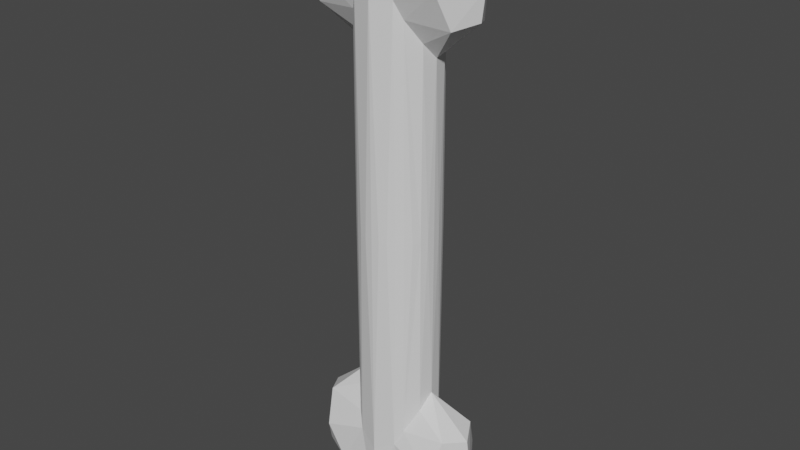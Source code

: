 # Source: Bone.blend  (saved by Blender 3.5.10; exported with 4.5.12 LTS)
import bpy
from mathutils import Matrix  # noqa: F401  (used for matrix-valued properties, if any)

bpy.ops.wm.read_factory_settings(use_empty=True)
scene = bpy.context.scene
scene.name = 'Scene'

# ---- collections
col_collection = bpy.data.collections.new('Collection'); scene.collection.children.link(col_collection)

# ---- materials (node trees are filled in below, after node groups)
mat_bone = bpy.data.materials.new('Bone')
mat_bone.use_backface_culling = True
mat_bone.use_transparent_shadow = False

# ---- material node trees
mat_bone.use_nodes = True; mat_bone.node_tree.nodes.clear()
_N = mat_bone.node_tree.nodes; _L = mat_bone.node_tree.links
n0 = _N.new('ShaderNodeBsdfPrincipled'); n0.name = 'Principled BSDF'; n0.location = (10, 300)
n0.distribution = 'GGX'
n0.subsurface_method = 'RANDOM_WALK_SKIN'
n0.inputs[3].default_value = 1.45
n0.inputs[27].default_value = (0.0, 0.0, 0.0, 1.0)
n0.inputs[28].default_value = 1.0
n1 = _N.new('ShaderNodeOutputMaterial'); n1.name = 'Material Output'; n1.location = (300, 300)
_L.new(n0.outputs[0], n1.inputs[0])
n1.is_active_output = True

# ---- world
world_world = bpy.data.worlds.new('World'); scene.world = world_world
world_world.use_nodes = True; world_world.node_tree.nodes.clear()
_N = world_world.node_tree.nodes; _L = world_world.node_tree.links
n0 = _N.new('ShaderNodeOutputWorld'); n0.name = 'World Output'; n0.location = (300, 300)
n1 = _N.new('ShaderNodeBackground'); n1.name = 'Background'; n1.location = (10, 300)
n1.inputs[0].default_value = (0.05088, 0.05088, 0.05088, 1.0)
_L.new(n1.outputs[0], n0.inputs[0])
n0.is_active_output = True
world_world.color = (0.05088, 0.05088, 0.05088)
world_world.use_sun_shadow = False
world_world.sun_shadow_jitter_overblur = 0.0

# ---- meshes
me_cylinder = bpy.data.meshes.new('Cylinder')
me_cylinder.from_pydata([(0.0, 1.0, 0.4716), (0.0, 1.0, 0.0), (0.1951, 0.9808, 0.0), (0.3827, 0.9239, 0.0), (0.5556, 0.8315, 0.0), (1.0, 0.0, 0.0), (-1.0, 0.0, 0.0), (-0.9239, 0.3827, 0.0), (-0.7071, 0.7071, 0.0), (-0.3827, 0.9239, 0.0), (-0.1951, 0.9808, 0.0), (-0.6903, 0.7086, 0.4145), (-1.18, 0.6435, 0.4115), (-0.5206, 0.8502, 0.4475), (-0.9276, 0.3706, 0.3716), (-1.836, 0.5928, 0.5337), (-0.2319, 0.9569, 0.5337), (-0.4147, 0.5639, 0.5858), (-1.097, 0.9102, 0.5438), (-1.618, 0.9102, 0.4759), (-1.779, 0.5639, 0.408), (-0.741, 0.8622, 0.4532), (-0.6068, 0.7783, 0.4307), (-0.5556, 0.8315, 0.0), (-0.8315, 0.5556, 0.0), (-0.9808, 0.1951, 0.0), (0.9808, 0.1951, 0.0), (0.9239, 0.3827, 0.0), (0.8315, 0.5556, 0.0), (0.7071, 0.7071, 0.0), (0.6903, 0.7086, 0.4145), (1.18, 0.6435, 0.4115), (0.5206, 0.8502, 0.4475), (0.9276, 0.3706, 0.3716), (1.836, 0.5928, 0.5337), (0.2319, 0.9569, 0.5337), (0.4147, 0.5639, 0.5858), (1.097, 0.9102, 0.5438), (1.618, 0.9102, 0.4759), (1.779, 0.5639, 0.408), (0.741, 0.8622, 0.4532), (0.6068, 0.7783, 0.4307), (0.0, -1.0, 0.4716), (0.0, -1.0, 0.0), (0.5556, -0.8315, 0.0), (0.7071, -0.7071, 0.0), (0.8315, -0.5556, 0.0), (0.9808, -0.1951, 0.0), (-0.9239, -0.3827, 0.0), (-0.8315, -0.5556, 0.0), (-0.7071, -0.7071, 0.0), (-0.5556, -0.8315, 0.0), (-0.6903, -0.7086, 0.4145), (-1.18, -0.6435, 0.4115), (-0.5206, -0.8502, 0.4475), (-1.0, -0.003623, 0.3409), (-0.9276, -0.3706, 0.3716), (-0.6752, -0.003623, 0.6051), (-1.836, -0.5928, 0.5337), (-0.2319, -0.9569, 0.5337), (-2.11, -0.003623, 0.4181), (-0.4147, -0.5639, 0.5858), (-1.357, -0.003623, 0.5858), (-1.097, -0.9102, 0.5438), (-2.039, -0.003623, 0.5438), (0.0, -0.003623, 0.5438), (-2.2, -0.003623, 0.4759), (-1.618, -0.9102, 0.4759), (-1.779, -0.5639, 0.408), (-0.741, -0.8622, 0.4532), (-0.6068, -0.7783, 0.4307), (-0.1951, -0.9808, 0.0), (-0.3827, -0.9239, 0.0), (-0.9808, -0.1951, 0.0), (0.9239, -0.3827, 0.0), (0.3827, -0.9239, 0.0), (0.1951, -0.9808, 0.0), (0.6903, -0.7086, 0.4145), (1.18, -0.6435, 0.4115), (0.5206, -0.8502, 0.4475), (1.0, -0.003623, 0.3409), (0.9276, -0.3706, 0.3716), (0.6752, -0.003623, 0.6051), (1.836, -0.5928, 0.5337), (0.2319, -0.9569, 0.5337), (2.11, -0.003623, 0.4181), (0.4147, -0.5639, 0.5858), (1.357, -0.003623, 0.5858), (1.097, -0.9102, 0.5438), (2.039, -0.003623, 0.5438), (2.2, -0.003623, 0.4759), (1.618, -0.9102, 0.4759), (1.779, -0.5639, 0.408), (0.741, -0.8622, 0.4532), (0.6068, -0.7783, 0.4307), (0.0, 1.0, -0.4716), (-0.6903, 0.7086, -0.4145), (-1.18, 0.6435, -0.4115), (-0.5206, 0.8502, -0.4475), (-0.9276, 0.3706, -0.3716), (-1.836, 0.5928, -0.5337), (-0.2319, 0.9569, -0.5337), (-0.4147, 0.5639, -0.5858), (-1.097, 0.9102, -0.5438), (-1.618, 0.9102, -0.4759), (-1.779, 0.5639, -0.408), (-0.741, 0.8622, -0.4532), (-0.6068, 0.7783, -0.4307), (0.6903, 0.7086, -0.4145), (1.18, 0.6435, -0.4115), (0.5206, 0.8502, -0.4475), (0.9276, 0.3706, -0.3716), (1.836, 0.5928, -0.5337), (0.2319, 0.9569, -0.5337), (0.4147, 0.5639, -0.5858), (1.097, 0.9102, -0.5438), (1.618, 0.9102, -0.4759), (1.779, 0.5639, -0.408), (0.741, 0.8622, -0.4532), (0.6068, 0.7783, -0.4307), (0.0, -1.0, -0.4716), (-0.6903, -0.7086, -0.4145), (-1.18, -0.6435, -0.4115), (-0.5206, -0.8502, -0.4475), (-1.0, -0.003623, -0.3409), (-0.9276, -0.3706, -0.3716), (-0.6752, -0.003623, -0.6051), (-1.836, -0.5928, -0.5337), (-0.2319, -0.9569, -0.5337), (-2.11, -0.003623, -0.4181), (-0.4147, -0.5639, -0.5858), (-1.357, -0.003623, -0.5858), (-1.097, -0.9102, -0.5438), (-2.039, -0.003623, -0.5438), (0.0, -0.003623, -0.5858), (-2.2, -0.003623, -0.4759), (-1.618, -0.9102, -0.4759), (-1.779, -0.5639, -0.408), (-0.741, -0.8622, -0.4532), (-0.6068, -0.7783, -0.4307), (0.6903, -0.7086, -0.4145), (1.18, -0.6435, -0.4115), (0.5206, -0.8502, -0.4475), (1.0, -0.003623, -0.3409), (0.9276, -0.3706, -0.3716), (0.6752, -0.003623, -0.6051), (1.836, -0.5928, -0.5337), (0.2319, -0.9569, -0.5337), (2.11, -0.003623, -0.4181), (0.4147, -0.5639, -0.5858), (1.357, -0.003623, -0.5858), (1.097, -0.9102, -0.5438), (2.039, -0.003623, -0.5438), (2.2, -0.003623, -0.4759), (1.618, -0.9102, -0.4759), (1.779, -0.5639, -0.408), (0.741, -0.8622, -0.4532), (0.6068, -0.7783, -0.4307)], [], [(6, 55, 25), (25, 55, 14, 7), (7, 14, 11, 24), (24, 11, 8), (8, 11, 22, 23), (23, 22, 13, 9), (9, 13, 10), (10, 13, 0, 1), (57, 17, 62), (15, 64, 62), (57, 65, 17), (15, 66, 64), (16, 13, 18), (15, 19, 66), (16, 0, 13), (11, 14, 12), (14, 55, 20), (20, 55, 60), (19, 11, 12, 20), (19, 20, 66), (66, 20, 60), (65, 0, 16), (13, 22, 21), (13, 21, 19, 18), (18, 19, 15), (17, 65, 16), (17, 16, 18), (17, 18, 62), (62, 18, 15), (22, 11, 19, 21), (14, 20, 12), (5, 26, 80), (26, 27, 33, 80), (27, 28, 30, 33), (28, 29, 30), (29, 4, 41, 30), (4, 3, 32, 41), (3, 2, 32), (2, 1, 0, 32), (82, 87, 36), (34, 87, 89), (82, 36, 65), (34, 89, 90), (35, 37, 32), (34, 90, 38), (35, 32, 0), (30, 31, 33), (33, 39, 80), (39, 85, 80), (38, 39, 31, 30), (38, 90, 39), (90, 85, 39), (65, 35, 0), (32, 40, 41), (32, 37, 38, 40), (37, 34, 38), (36, 35, 65), (36, 37, 35), (36, 87, 37), (87, 34, 37), (41, 40, 38, 30), (33, 31, 39), (6, 73, 55), (73, 48, 56, 55), (48, 49, 52, 56), (49, 50, 52), (50, 51, 70, 52), (51, 72, 54, 70), (72, 71, 54), (71, 43, 42, 54), (57, 62, 61), (58, 62, 64), (57, 61, 65), (58, 64, 66), (59, 63, 54), (58, 66, 67), (59, 54, 42), (52, 53, 56), (56, 68, 55), (68, 60, 55), (67, 68, 53, 52), (67, 66, 68), (66, 60, 68), (65, 59, 42), (54, 69, 70), (54, 63, 67, 69), (63, 58, 67), (61, 59, 65), (61, 63, 59), (61, 62, 63), (62, 58, 63), (70, 69, 67, 52), (56, 53, 68), (5, 80, 47), (47, 80, 81, 74), (74, 81, 77, 46), (46, 77, 45), (45, 77, 94, 44), (44, 94, 79, 75), (75, 79, 76), (76, 79, 42, 43), (82, 86, 87), (83, 89, 87), (82, 65, 86), (83, 90, 89), (84, 79, 88), (83, 91, 90), (84, 42, 79), (77, 81, 78), (81, 80, 92), (92, 80, 85), (91, 77, 78, 92), (91, 92, 90), (90, 92, 85), (65, 42, 84), (79, 94, 93), (79, 93, 91, 88), (88, 91, 83), (86, 65, 84), (86, 84, 88), (86, 88, 87), (87, 88, 83), (94, 77, 91, 93), (81, 92, 78), (6, 25, 124), (25, 7, 99, 124), (7, 24, 96, 99), (24, 8, 96), (8, 23, 107, 96), (23, 9, 98, 107), (9, 10, 98), (10, 1, 95, 98), (126, 131, 102), (100, 131, 133), (126, 102, 134), (100, 133, 135), (101, 103, 98), (100, 135, 104), (101, 98, 95), (96, 97, 99), (99, 105, 124), (105, 129, 124), (104, 105, 97, 96), (104, 135, 105), (135, 129, 105), (134, 101, 95), (98, 106, 107), (98, 103, 104, 106), (103, 100, 104), (102, 101, 134), (102, 103, 101), (102, 131, 103), (131, 100, 103), (107, 106, 104, 96), (99, 97, 105), (5, 143, 26), (26, 143, 111, 27), (27, 111, 108, 28), (28, 108, 29), (29, 108, 119, 4), (4, 119, 110, 3), (3, 110, 2), (2, 110, 95, 1), (145, 114, 150), (112, 152, 150), (145, 134, 114), (112, 153, 152), (113, 110, 115), (112, 116, 153), (113, 95, 110), (108, 111, 109), (111, 143, 117), (117, 143, 148), (116, 108, 109, 117), (116, 117, 153), (153, 117, 148), (134, 95, 113), (110, 119, 118), (110, 118, 116, 115), (115, 116, 112), (114, 134, 113), (114, 113, 115), (114, 115, 150), (150, 115, 112), (119, 108, 116, 118), (111, 117, 109), (6, 124, 73), (73, 124, 125, 48), (48, 125, 121, 49), (49, 121, 50), (50, 121, 139, 51), (51, 139, 123, 72), (72, 123, 71), (71, 123, 120, 43), (126, 130, 131), (127, 133, 131), (126, 134, 130), (127, 135, 133), (128, 123, 132), (127, 136, 135), (128, 120, 123), (121, 125, 122), (125, 124, 137), (137, 124, 129), (136, 121, 122, 137), (136, 137, 135), (135, 137, 129), (134, 120, 128), (123, 139, 138), (123, 138, 136, 132), (132, 136, 127), (130, 134, 128), (130, 128, 132), (130, 132, 131), (131, 132, 127), (139, 121, 136, 138), (125, 137, 122), (5, 47, 143), (47, 74, 144, 143), (74, 46, 140, 144), (46, 45, 140), (45, 44, 157, 140), (44, 75, 142, 157), (75, 76, 142), (76, 43, 120, 142), (145, 150, 149), (146, 150, 152), (145, 149, 134), (146, 152, 153), (147, 151, 142), (146, 153, 154), (147, 142, 120), (140, 141, 144), (144, 155, 143), (155, 148, 143), (154, 155, 141, 140), (154, 153, 155), (153, 148, 155), (134, 147, 120), (142, 156, 157), (142, 151, 154, 156), (151, 146, 154), (149, 147, 134), (149, 151, 147), (149, 150, 151), (150, 146, 151), (157, 156, 154, 140), (144, 141, 155)])
_uv = me_cylinder.uv_layers.new(name='UVMap')
_uv.uv.foreach_set('vector', [0.25, 0.75, 0.2494, 0.8352, 0.2188, 0.75, 0.2188, 0.75, 0.2494, 0.8352, 0.1895, 0.8429, 0.1875, 0.75, 0.1875, 0.75, 0.1895, 0.8429, 0.1252, 0.8532, 0.1562, 0.75, 0.1562, 0.75, 0.1252, 0.8532, 0.125, 0.75, 0.125, 0.75, 0.1252, 0.8532, 0.1062, 0.8575, 0.09375, 0.75, 0.09375, 0.75, 0.1062, 0.8575, 0.08693, 0.8619, 0.0625, 0.75, 0.0625, 0.75, 0.08693, 0.8619, 0.03125, 0.75, 0.03125, 0.75, 0.08693, 0.8619, 0.0, 0.8679, 0.0, 0.75, 0.182, 0.004369, 0.1341, 0.08805, 0.2403, 0.02736, 0.1586, 0.8493, 0.2934, 0.26, 0.3695, 0.06769, 0.9093, 0.002722, 0.6289, 0.1284, 0.9526, 0.09714, 0.1586, 0.8493, 0.3584, 0.4436, 0.2934, 0.26, 0.05112, 0.6797, 0.1784, 0.4647, 0.1956, 0.6129, 0.1586, 0.8493, 0.2368, 0.2618, 0.3584, 0.4436, 0.05112, 0.6797, 0.005662, 0.7585, 0.1784, 0.4647, 0.207, 0.3793, 0.2327, 0.4119, 0.2281, 0.3332, 0.2327, 0.4119, 0.3184, 0.3968, 0.2729, 0.318, 0.2729, 0.318, 0.3184, 0.3968, 0.4735, 0.4833, 0.2368, 0.2618, 0.207, 0.3793, 0.2281, 0.3332, 0.2729, 0.318, 0.2368, 0.2618, 0.2729, 0.318, 0.3584, 0.4436, 0.3584, 0.4436, 0.2729, 0.318, 0.4735, 0.4833, 0.6779, 0.1259, 0.9313, 0.2807, 0.9834, 0.1939, 0.1784, 0.4647, 0.1846, 0.3405, 0.1798, 0.3005, 0.1784, 0.4647, 0.1798, 0.3005, 0.2368, 0.2618, 0.1956, 0.6129, 0.1956, 0.6129, 0.2368, 0.2618, 0.1586, 0.8493, 0.9526, 0.09714, 0.6779, 0.1259, 0.9834, 0.1939, 0.1341, 0.08805, 0.05112, 0.6797, 0.1956, 0.6129, 0.1341, 0.08805, 0.1956, 0.6129, 0.2403, 0.02736, 0.2403, 0.02736, 0.1956, 0.6129, 0.1586, 0.8493, 0.1846, 0.3405, 0.207, 0.3793, 0.2368, 0.2618, 0.1798, 0.3005, 0.2327, 0.4119, 0.2729, 0.318, 0.2281, 0.3332, 0.25, 0.75, 0.2188, 0.75, 0.2494, 0.8352, 0.2188, 0.75, 0.1875, 0.75, 0.1895, 0.8429, 0.2494, 0.8352, 0.1875, 0.75, 0.1562, 0.75, 0.1252, 0.8532, 0.1895, 0.8429, 0.1562, 0.75, 0.125, 0.75, 0.1252, 0.8532, 0.125, 0.75, 0.09375, 0.75, 0.1062, 0.8575, 0.1252, 0.8532, 0.09375, 0.75, 0.0625, 0.75, 0.08693, 0.8619, 0.1062, 0.8575, 0.0625, 0.75, 0.03125, 0.75, 0.08693, 0.8619, 0.03125, 0.75, 0.0, 0.75, 0.0, 0.8679, 0.08693, 0.8619, 0.182, 0.004369, 0.2403, 0.02736, 0.1341, 0.08805, 0.1586, 0.8493, 0.3695, 0.06769, 0.2934, 0.26, 0.9093, 0.002722, 0.9526, 0.09714, 0.6289, 0.1284, 0.1586, 0.8493, 0.2934, 0.26, 0.3584, 0.4436, 0.05112, 0.6797, 0.1956, 0.6129, 0.1784, 0.4647, 0.1586, 0.8493, 0.3584, 0.4436, 0.2368, 0.2618, 0.05112, 0.6797, 0.1784, 0.4647, 0.005662, 0.7585, 0.207, 0.3793, 0.2281, 0.3332, 0.2327, 0.4119, 0.2327, 0.4119, 0.2729, 0.318, 0.3184, 0.3968, 0.2729, 0.318, 0.4735, 0.4833, 0.3184, 0.3968, 0.2368, 0.2618, 0.2729, 0.318, 0.2281, 0.3332, 0.207, 0.3793, 0.2368, 0.2618, 0.3584, 0.4436, 0.2729, 0.318, 0.3584, 0.4436, 0.4735, 0.4833, 0.2729, 0.318, 0.6779, 0.1259, 0.9834, 0.1939, 0.9313, 0.2807, 0.1784, 0.4647, 0.1798, 0.3005, 0.1846, 0.3405, 0.1784, 0.4647, 0.1956, 0.6129, 0.2368, 0.2618, 0.1798, 0.3005, 0.1956, 0.6129, 0.1586, 0.8493, 0.2368, 0.2618, 0.9526, 0.09714, 0.9834, 0.1939, 0.6779, 0.1259, 0.1341, 0.08805, 0.1956, 0.6129, 0.05112, 0.6797, 0.1341, 0.08805, 0.2403, 0.02736, 0.1956, 0.6129, 0.2403, 0.02736, 0.1586, 0.8493, 0.1956, 0.6129, 0.1846, 0.3405, 0.1798, 0.3005, 0.2368, 0.2618, 0.207, 0.3793, 0.2327, 0.4119, 0.2281, 0.3332, 0.2729, 0.318, 0.25, 0.75, 0.2188, 0.75, 0.2494, 0.8352, 0.2188, 0.75, 0.1875, 0.75, 0.1895, 0.8429, 0.2494, 0.8352, 0.1875, 0.75, 0.1562, 0.75, 0.1252, 0.8532, 0.1895, 0.8429, 0.1562, 0.75, 0.125, 0.75, 0.1252, 0.8532, 0.125, 0.75, 0.09375, 0.75, 0.1062, 0.8575, 0.1252, 0.8532, 0.09375, 0.75, 0.0625, 0.75, 0.08693, 0.8619, 0.1062, 0.8575, 0.0625, 0.75, 0.03125, 0.75, 0.08693, 0.8619, 0.03125, 0.75, 0.0, 0.75, 0.0, 0.8679, 0.08693, 0.8619, 0.182, 0.004369, 0.2403, 0.02736, 0.1341, 0.08805, 0.1586, 0.8493, 0.3695, 0.06769, 0.2934, 0.26, 0.9093, 0.002722, 0.9526, 0.09714, 0.6289, 0.1284, 0.1586, 0.8493, 0.2934, 0.26, 0.3584, 0.4436, 0.05112, 0.6797, 0.1956, 0.6129, 0.1784, 0.4647, 0.1586, 0.8493, 0.3584, 0.4436, 0.2368, 0.2618, 0.05112, 0.6797, 0.1784, 0.4647, 0.005662, 0.7585, 0.207, 0.3793, 0.2281, 0.3332, 0.2327, 0.4119, 0.2327, 0.4119, 0.2729, 0.318, 0.3184, 0.3968, 0.2729, 0.318, 0.4735, 0.4833, 0.3184, 0.3968, 0.2368, 0.2618, 0.2729, 0.318, 0.2281, 0.3332, 0.207, 0.3793, 0.2368, 0.2618, 0.3584, 0.4436, 0.2729, 0.318, 0.3584, 0.4436, 0.4735, 0.4833, 0.2729, 0.318, 0.6779, 0.1259, 0.9834, 0.1939, 0.9313, 0.2807, 0.1784, 0.4647, 0.1798, 0.3005, 0.1846, 0.3405, 0.1784, 0.4647, 0.1956, 0.6129, 0.2368, 0.2618, 0.1798, 0.3005, 0.1956, 0.6129, 0.1586, 0.8493, 0.2368, 0.2618, 0.9526, 0.09714, 0.9834, 0.1939, 0.6779, 0.1259, 0.1341, 0.08805, 0.1956, 0.6129, 0.05112, 0.6797, 0.1341, 0.08805, 0.2403, 0.02736, 0.1956, 0.6129, 0.2403, 0.02736, 0.1586, 0.8493, 0.1956, 0.6129, 0.1846, 0.3405, 0.1798, 0.3005, 0.2368, 0.2618, 0.207, 0.3793, 0.2327, 0.4119, 0.2281, 0.3332, 0.2729, 0.318, 0.25, 0.75, 0.2494, 0.8352, 0.2188, 0.75, 0.2188, 0.75, 0.2494, 0.8352, 0.1895, 0.8429, 0.1875, 0.75, 0.1875, 0.75, 0.1895, 0.8429, 0.1252, 0.8532, 0.1562, 0.75, 0.1562, 0.75, 0.1252, 0.8532, 0.125, 0.75, 0.125, 0.75, 0.1252, 0.8532, 0.1062, 0.8575, 0.09375, 0.75, 0.09375, 0.75, 0.1062, 0.8575, 0.08693, 0.8619, 0.0625, 0.75, 0.0625, 0.75, 0.08693, 0.8619, 0.03125, 0.75, 0.03125, 0.75, 0.08693, 0.8619, 0.0, 0.8679, 0.0, 0.75, 0.182, 0.004369, 0.1341, 0.08805, 0.2403, 0.02736, 0.1586, 0.8493, 0.2934, 0.26, 0.3695, 0.06769, 0.9093, 0.002722, 0.6289, 0.1284, 0.9526, 0.09714, 0.1586, 0.8493, 0.3584, 0.4436, 0.2934, 0.26, 0.05112, 0.6797, 0.1784, 0.4647, 0.1956, 0.6129, 0.1586, 0.8493, 0.2368, 0.2618, 0.3584, 0.4436, 0.05112, 0.6797, 0.005662, 0.7585, 0.1784, 0.4647, 0.207, 0.3793, 0.2327, 0.4119, 0.2281, 0.3332, 0.2327, 0.4119, 0.3184, 0.3968, 0.2729, 0.318, 0.2729, 0.318, 0.3184, 0.3968, 0.4735, 0.4833, 0.2368, 0.2618, 0.207, 0.3793, 0.2281, 0.3332, 0.2729, 0.318, 0.2368, 0.2618, 0.2729, 0.318, 0.3584, 0.4436, 0.3584, 0.4436, 0.2729, 0.318, 0.4735, 0.4833, 0.6779, 0.1259, 0.9313, 0.2807, 0.9834, 0.1939, 0.1784, 0.4647, 0.1846, 0.3405, 0.1798, 0.3005, 0.1784, 0.4647, 0.1798, 0.3005, 0.2368, 0.2618, 0.1956, 0.6129, 0.1956, 0.6129, 0.2368, 0.2618, 0.1586, 0.8493, 0.9526, 0.09714, 0.6779, 0.1259, 0.9834, 0.1939, 0.1341, 0.08805, 0.05112, 0.6797, 0.1956, 0.6129, 0.1341, 0.08805, 0.1956, 0.6129, 0.2403, 0.02736, 0.2403, 0.02736, 0.1956, 0.6129, 0.1586, 0.8493, 0.1846, 0.3405, 0.207, 0.3793, 0.2368, 0.2618, 0.1798, 0.3005, 0.2327, 0.4119, 0.2729, 0.318, 0.2281, 0.3332, 0.25, 0.75, 0.2188, 0.75, 0.2494, 0.8352, 0.2188, 0.75, 0.1875, 0.75, 0.1895, 0.8429, 0.2494, 0.8352, 0.1875, 0.75, 0.1562, 0.75, 0.1252, 0.8532, 0.1895, 0.8429, 0.1562, 0.75, 0.125, 0.75, 0.1252, 0.8532, 0.125, 0.75, 0.09375, 0.75, 0.1062, 0.8575, 0.1252, 0.8532, 0.09375, 0.75, 0.0625, 0.75, 0.08693, 0.8619, 0.1062, 0.8575, 0.0625, 0.75, 0.03125, 0.75, 0.08693, 0.8619, 0.03125, 0.75, 0.0, 0.75, 0.0, 0.8679, 0.08693, 0.8619, 0.182, 0.004369, 0.2403, 0.02736, 0.1341, 0.08805, 0.1586, 0.8493, 0.3695, 0.06769, 0.2934, 0.26, 0.9093, 0.002722, 0.9526, 0.09714, 0.6289, 0.1284, 0.1586, 0.8493, 0.2934, 0.26, 0.3584, 0.4436, 0.05112, 0.6797, 0.1956, 0.6129, 0.1784, 0.4647, 0.1586, 0.8493, 0.3584, 0.4436, 0.2368, 0.2618, 0.05112, 0.6797, 0.1784, 0.4647, 0.005662, 0.7585, 0.207, 0.3793, 0.2281, 0.3332, 0.2327, 0.4119, 0.2327, 0.4119, 0.2729, 0.318, 0.3184, 0.3968, 0.2729, 0.318, 0.4735, 0.4833, 0.3184, 0.3968, 0.2368, 0.2618, 0.2729, 0.318, 0.2281, 0.3332, 0.207, 0.3793, 0.2368, 0.2618, 0.3584, 0.4436, 0.2729, 0.318, 0.3584, 0.4436, 0.4735, 0.4833, 0.2729, 0.318, 0.6779, 0.1259, 0.9834, 0.1939, 0.9313, 0.2807, 0.1784, 0.4647, 0.1798, 0.3005, 0.1846, 0.3405, 0.1784, 0.4647, 0.1956, 0.6129, 0.2368, 0.2618, 0.1798, 0.3005, 0.1956, 0.6129, 0.1586, 0.8493, 0.2368, 0.2618, 0.9526, 0.09714, 0.9834, 0.1939, 0.6779, 0.1259, 0.1341, 0.08805, 0.1956, 0.6129, 0.05112, 0.6797, 0.1341, 0.08805, 0.2403, 0.02736, 0.1956, 0.6129, 0.2403, 0.02736, 0.1586, 0.8493, 0.1956, 0.6129, 0.1846, 0.3405, 0.1798, 0.3005, 0.2368, 0.2618, 0.207, 0.3793, 0.2327, 0.4119, 0.2281, 0.3332, 0.2729, 0.318, 0.25, 0.75, 0.2494, 0.8352, 0.2188, 0.75, 0.2188, 0.75, 0.2494, 0.8352, 0.1895, 0.8429, 0.1875, 0.75, 0.1875, 0.75, 0.1895, 0.8429, 0.1252, 0.8532, 0.1562, 0.75, 0.1562, 0.75, 0.1252, 0.8532, 0.125, 0.75, 0.125, 0.75, 0.1252, 0.8532, 0.1062, 0.8575, 0.09375, 0.75, 0.09375, 0.75, 0.1062, 0.8575, 0.08693, 0.8619, 0.0625, 0.75, 0.0625, 0.75, 0.08693, 0.8619, 0.03125, 0.75, 0.03125, 0.75, 0.08693, 0.8619, 0.0, 0.8679, 0.0, 0.75, 0.182, 0.004369, 0.1341, 0.08805, 0.2403, 0.02736, 0.1586, 0.8493, 0.2934, 0.26, 0.3695, 0.06769, 0.9093, 0.002722, 0.6289, 0.1284, 0.9526, 0.09714, 0.1586, 0.8493, 0.3584, 0.4436, 0.2934, 0.26, 0.05112, 0.6797, 0.1784, 0.4647, 0.1956, 0.6129, 0.1586, 0.8493, 0.2368, 0.2618, 0.3584, 0.4436, 0.05112, 0.6797, 0.005662, 0.7585, 0.1784, 0.4647, 0.207, 0.3793, 0.2327, 0.4119, 0.2281, 0.3332, 0.2327, 0.4119, 0.3184, 0.3968, 0.2729, 0.318, 0.2729, 0.318, 0.3184, 0.3968, 0.4735, 0.4833, 0.2368, 0.2618, 0.207, 0.3793, 0.2281, 0.3332, 0.2729, 0.318, 0.2368, 0.2618, 0.2729, 0.318, 0.3584, 0.4436, 0.3584, 0.4436, 0.2729, 0.318, 0.4735, 0.4833, 0.6779, 0.1259, 0.9313, 0.2807, 0.9834, 0.1939, 0.1784, 0.4647, 0.1846, 0.3405, 0.1798, 0.3005, 0.1784, 0.4647, 0.1798, 0.3005, 0.2368, 0.2618, 0.1956, 0.6129, 0.1956, 0.6129, 0.2368, 0.2618, 0.1586, 0.8493, 0.9526, 0.09714, 0.6779, 0.1259, 0.9834, 0.1939, 0.1341, 0.08805, 0.05112, 0.6797, 0.1956, 0.6129, 0.1341, 0.08805, 0.1956, 0.6129, 0.2403, 0.02736, 0.2403, 0.02736, 0.1956, 0.6129, 0.1586, 0.8493, 0.1846, 0.3405, 0.207, 0.3793, 0.2368, 0.2618, 0.1798, 0.3005, 0.2327, 0.4119, 0.2729, 0.318, 0.2281, 0.3332, 0.25, 0.75, 0.2494, 0.8352, 0.2188, 0.75, 0.2188, 0.75, 0.2494, 0.8352, 0.1895, 0.8429, 0.1875, 0.75, 0.1875, 0.75, 0.1895, 0.8429, 0.1252, 0.8532, 0.1562, 0.75, 0.1562, 0.75, 0.1252, 0.8532, 0.125, 0.75, 0.125, 0.75, 0.1252, 0.8532, 0.1062, 0.8575, 0.09375, 0.75, 0.09375, 0.75, 0.1062, 0.8575, 0.08693, 0.8619, 0.0625, 0.75, 0.0625, 0.75, 0.08693, 0.8619, 0.03125, 0.75, 0.03125, 0.75, 0.08693, 0.8619, 0.0, 0.8679, 0.0, 0.75, 0.182, 0.004369, 0.1341, 0.08805, 0.2403, 0.02736, 0.1586, 0.8493, 0.2934, 0.26, 0.3695, 0.06769, 0.9093, 0.002722, 0.6289, 0.1284, 0.9526, 0.09714, 0.1586, 0.8493, 0.3584, 0.4436, 0.2934, 0.26, 0.05112, 0.6797, 0.1784, 0.4647, 0.1956, 0.6129, 0.1586, 0.8493, 0.2368, 0.2618, 0.3584, 0.4436, 0.05112, 0.6797, 0.005662, 0.7585, 0.1784, 0.4647, 0.207, 0.3793, 0.2327, 0.4119, 0.2281, 0.3332, 0.2327, 0.4119, 0.3184, 0.3968, 0.2729, 0.318, 0.2729, 0.318, 0.3184, 0.3968, 0.4735, 0.4833, 0.2368, 0.2618, 0.207, 0.3793, 0.2281, 0.3332, 0.2729, 0.318, 0.2368, 0.2618, 0.2729, 0.318, 0.3584, 0.4436, 0.3584, 0.4436, 0.2729, 0.318, 0.4735, 0.4833, 0.6779, 0.1259, 0.9313, 0.2807, 0.9834, 0.1939, 0.1784, 0.4647, 0.1846, 0.3405, 0.1798, 0.3005, 0.1784, 0.4647, 0.1798, 0.3005, 0.2368, 0.2618, 0.1956, 0.6129, 0.1956, 0.6129, 0.2368, 0.2618, 0.1586, 0.8493, 0.9526, 0.09714, 0.6779, 0.1259, 0.9834, 0.1939, 0.1341, 0.08805, 0.05112, 0.6797, 0.1956, 0.6129, 0.1341, 0.08805, 0.1956, 0.6129, 0.2403, 0.02736, 0.2403, 0.02736, 0.1956, 0.6129, 0.1586, 0.8493, 0.1846, 0.3405, 0.207, 0.3793, 0.2368, 0.2618, 0.1798, 0.3005, 0.2327, 0.4119, 0.2729, 0.318, 0.2281, 0.3332, 0.25, 0.75, 0.2188, 0.75, 0.2494, 0.8352, 0.2188, 0.75, 0.1875, 0.75, 0.1895, 0.8429, 0.2494, 0.8352, 0.1875, 0.75, 0.1562, 0.75, 0.1252, 0.8532, 0.1895, 0.8429, 0.1562, 0.75, 0.125, 0.75, 0.1252, 0.8532, 0.125, 0.75, 0.09375, 0.75, 0.1062, 0.8575, 0.1252, 0.8532, 0.09375, 0.75, 0.0625, 0.75, 0.08693, 0.8619, 0.1062, 0.8575, 0.0625, 0.75, 0.03125, 0.75, 0.08693, 0.8619, 0.03125, 0.75, 0.0, 0.75, 0.0, 0.8679, 0.08693, 0.8619, 0.182, 0.004369, 0.2403, 0.02736, 0.1341, 0.08805, 0.1586, 0.8493, 0.3695, 0.06769, 0.2934, 0.26, 0.9093, 0.002722, 0.9526, 0.09714, 0.6289, 0.1284, 0.1586, 0.8493, 0.2934, 0.26, 0.3584, 0.4436, 0.05112, 0.6797, 0.1956, 0.6129, 0.1784, 0.4647, 0.1586, 0.8493, 0.3584, 0.4436, 0.2368, 0.2618, 0.05112, 0.6797, 0.1784, 0.4647, 0.005662, 0.7585, 0.207, 0.3793, 0.2281, 0.3332, 0.2327, 0.4119, 0.2327, 0.4119, 0.2729, 0.318, 0.3184, 0.3968, 0.2729, 0.318, 0.4735, 0.4833, 0.3184, 0.3968, 0.2368, 0.2618, 0.2729, 0.318, 0.2281, 0.3332, 0.207, 0.3793, 0.2368, 0.2618, 0.3584, 0.4436, 0.2729, 0.318, 0.3584, 0.4436, 0.4735, 0.4833, 0.2729, 0.318, 0.6779, 0.1259, 0.9834, 0.1939, 0.9313, 0.2807, 0.1784, 0.4647, 0.1798, 0.3005, 0.1846, 0.3405, 0.1784, 0.4647, 0.1956, 0.6129, 0.2368, 0.2618, 0.1798, 0.3005, 0.1956, 0.6129, 0.1586, 0.8493, 0.2368, 0.2618, 0.9526, 0.09714, 0.9834, 0.1939, 0.6779, 0.1259, 0.1341, 0.08805, 0.1956, 0.6129, 0.05112, 0.6797, 0.1341, 0.08805, 0.2403, 0.02736, 0.1956, 0.6129, 0.2403, 0.02736, 0.1586, 0.8493, 0.1956, 0.6129, 0.1846, 0.3405, 0.1798, 0.3005, 0.2368, 0.2618, 0.207, 0.3793, 0.2327, 0.4119, 0.2281, 0.3332, 0.2729, 0.318])
me_cylinder.materials.append(mat_bone)
me_cylinder.update()

# ---- objects
ob_cylinder = bpy.data.objects.new('Cylinder', me_cylinder)

# ---- transforms, parenting, visibility, modifiers, constraints
ob_cylinder.location = (0.0, 0.0, 0.0)
ob_cylinder.scale = (0.08057, 0.08057, 1.0)

# ---- collection membership
col_collection.objects.link(ob_cylinder)

# ---- scene / render settings (as saved in the file)
scene.frame_start = 1; scene.frame_end = 250; scene.frame_set(1)
scene.render.engine = 'BLENDER_EEVEE_NEXT'
scene.cycles.sampling_pattern = 'TABULATED_SOBOL'
scene.view_settings.view_transform = 'Filmic'
bpy.context.view_layer.update()

# ---- added for rendering (the .blend has no active camera and no usable light): camera, sun
cam_auto = bpy.data.cameras.new('AutoCamera')
cam_auto.lens = 50.0
cam_auto.sensor_width = 36.0
cam_auto.clip_end = 1000.0
ob_auto_camera = bpy.data.objects.new('AutoCamera', cam_auto)
scene.collection.objects.link(ob_auto_camera)
ob_auto_camera.location = (1.17632, -1.41158, 0.941054)
ob_auto_camera.rotation_euler = (1.09748, -7.21219e-08, 0.694738)
scene.camera = ob_auto_camera
light_auto_sun = bpy.data.lights.new('AutoSun', 'SUN')
light_auto_sun.energy = 3.0
light_auto_sun.angle = 0.0523599
ob_auto_sun = bpy.data.objects.new('AutoSun', light_auto_sun)
scene.collection.objects.link(ob_auto_sun)
ob_auto_sun.rotation_euler = (0.872665, 0.174533, 0.523599)
bpy.context.view_layer.update()
